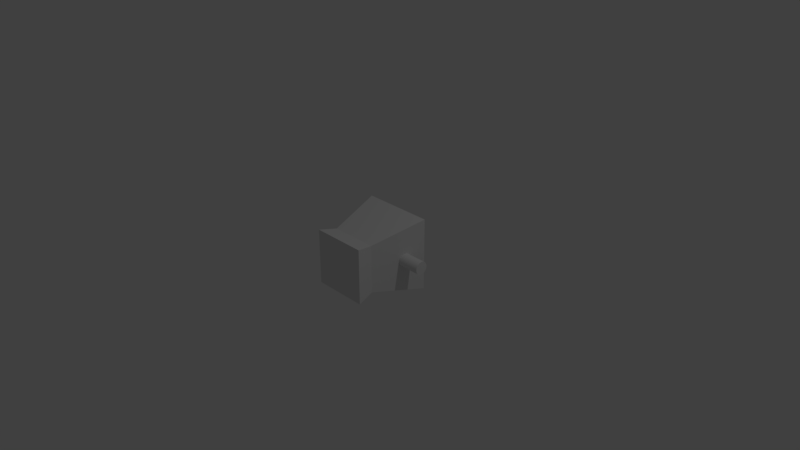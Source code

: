 # Source: turret.blend  (saved by Blender 2.79.0; exported with 4.5.12 LTS)
import bpy
from mathutils import Matrix  # noqa: F401  (used for matrix-valued properties, if any)

bpy.ops.wm.read_factory_settings(use_empty=True)
scene = bpy.context.scene
scene.name = 'Scene'

# ---- collections
col_collection_1 = bpy.data.collections.new('Collection 1'); scene.collection.children.link(col_collection_1)

# ---- materials (node trees are filled in below, after node groups)
mat_material = bpy.data.materials.new('Material')
mat_material.alpha_threshold = 0.0
mat_material.use_transparent_shadow = False
mat_material.roughness = 0.5
mat_material.line_color = (0.0, 0.0, 0.0, 1.0)

# ---- material node trees

# ---- world
world_world = bpy.data.worlds.new('World'); scene.world = world_world
world_world.color = (0.05088, 0.05088, 0.05088)
world_world.use_sun_shadow = False
world_world.sun_shadow_jitter_overblur = 0.0
world_world.cycles.sampling_method = 'MANUAL'

# ---- cameras
cam_camera = bpy.data.cameras.new('Camera')
cam_camera.clip_end = 100.0
cam_camera.lens = 35.0
cam_camera.sensor_width = 32.0
cam_camera.sensor_height = 18.0
cam_camera.ortho_scale = 7.314
cam_camera.dof.focus_distance = 0.0
cam_camera.dof.aperture_fstop = 128.0

# ---- lights
light_lamp = bpy.data.lights.new('Lamp', 'POINT')
light_lamp.transmission_factor = 0.0
light_lamp.cutoff_distance = 30.0
light_lamp.energy = 100.0
light_lamp.shadow_buffer_clip_start = 1.001
light_lamp.shadow_soft_size = 0.1
light_lamp.shadow_maximum_resolution = 0.006
light_lamp.use_absolute_resolution = True

# ---- meshes
me_cube = bpy.data.meshes.new('Cube')
me_cube.from_pydata([(0.3807, -0.5, -0.3807), (0.3807, -0.5, 0.3807), (-0.3807, -0.5, 0.3807), (-0.3807, -0.5, -0.3807), (0.5, 0.5, -0.5), (0.5, 0.5, 0.5), (-0.5, 0.5, 0.5), (-0.5, 0.5, -0.5), (0.3305, -0.2528, -0.3305), (0.3305, -0.2528, 0.3305), (-0.3305, -0.2528, 0.3305), (-0.3305, -0.2528, -0.3305), (0.4032, 0.2209, -0.08894), (0.7325, 0.2209, -0.08894), (0.4032, 0.2035, -0.08723), (0.7325, 0.2035, -0.08723), (0.4032, 0.1868, -0.08217), (0.7325, 0.1868, -0.08217), (0.4032, 0.1714, -0.07395), (0.7325, 0.1714, -0.07395), (0.4032, 0.158, -0.06289), (0.7325, 0.158, -0.06289), (0.4032, 0.1469, -0.04941), (0.7325, 0.1469, -0.04941), (0.4032, 0.1387, -0.03404), (0.7325, 0.1387, -0.03404), (0.4032, 0.1336, -0.01735), (0.7325, 0.1336, -0.01735), (0.4032, 0.1319, -1.885e-07), (0.7325, 0.1319, -1.885e-07), (0.4032, 0.1336, 0.01735), (0.7325, 0.1336, 0.01735), (0.4032, 0.1387, 0.03404), (0.7325, 0.1387, 0.03404), (0.4032, 0.1469, 0.04941), (0.7325, 0.1469, 0.04941), (0.4032, 0.158, 0.06289), (0.7325, 0.158, 0.06289), (0.4032, 0.1714, 0.07395), (0.7325, 0.1714, 0.07395), (0.4032, 0.1868, 0.08217), (0.7325, 0.1868, 0.08217), (0.4032, 0.2035, 0.08723), (0.7325, 0.2035, 0.08723), (0.4032, 0.2209, 0.08894), (0.7325, 0.2209, 0.08894), (0.4032, 0.2382, 0.08723), (0.7325, 0.2382, 0.08723), (0.4032, 0.2549, 0.08217), (0.7325, 0.2549, 0.08217), (0.4032, 0.2703, 0.07395), (0.7325, 0.2703, 0.07395), (0.4032, 0.2837, 0.06289), (0.7325, 0.2837, 0.06289), (0.4032, 0.2948, 0.04941), (0.7325, 0.2948, 0.04941), (0.4032, 0.303, 0.03404), (0.7325, 0.303, 0.03404), (0.4032, 0.3081, 0.01735), (0.7325, 0.3081, 0.01735), (0.4032, 0.3098, -2.755e-07), (0.7325, 0.3098, -2.755e-07), (0.4032, 0.3081, -0.01735), (0.7325, 0.3081, -0.01735), (0.4032, 0.303, -0.03404), (0.7325, 0.303, -0.03404), (0.4032, 0.2948, -0.04941), (0.7325, 0.2948, -0.04941), (0.4032, 0.2837, -0.06289), (0.7325, 0.2837, -0.06289), (0.4032, 0.2703, -0.07395), (0.7325, 0.2703, -0.07395), (0.4032, 0.2549, -0.08217), (0.7325, 0.2549, -0.08217), (0.4032, 0.2382, -0.08723), (0.7325, 0.2382, -0.08723)], [], [(0, 1, 2, 3), (4, 7, 6, 5), (8, 4, 5, 9), (9, 5, 6, 10), (10, 6, 7, 11), (8, 0, 3, 11), (4, 8, 11, 7), (2, 10, 11, 3), (1, 9, 10, 2), (0, 8, 9, 1), (12, 13, 15, 14), (14, 15, 17, 16), (16, 17, 19, 18), (18, 19, 21, 20), (20, 21, 23, 22), (22, 23, 25, 24), (24, 25, 27, 26), (26, 27, 29, 28), (28, 29, 31, 30), (30, 31, 33, 32), (32, 33, 35, 34), (34, 35, 37, 36), (36, 37, 39, 38), (38, 39, 41, 40), (40, 41, 43, 42), (42, 43, 45, 44), (44, 45, 47, 46), (46, 47, 49, 48), (48, 49, 51, 50), (50, 51, 53, 52), (52, 53, 55, 54), (54, 55, 57, 56), (56, 57, 59, 58), (58, 59, 61, 60), (60, 61, 63, 62), (62, 63, 65, 64), (64, 65, 67, 66), (66, 67, 69, 68), (68, 69, 71, 70), (70, 71, 73, 72), (15, 13, 75, 73, 71, 69, 67, 65, 63, 61, 59, 57, 55, 53, 51, 49, 47, 45, 43, 41, 39, 37, 35, 33, 31, 29, 27, 25, 23, 21, 19, 17), (72, 73, 75, 74), (74, 75, 13, 12), (12, 14, 16, 18, 20, 22, 24, 26, 28, 30, 32, 34, 36, 38, 40, 42, 44, 46, 48, 50, 52, 54, 56, 58, 60, 62, 64, 66, 68, 70, 72, 74)])
me_cube.materials.append(mat_material)
me_cube.use_remesh_preserve_volume = False
me_cube.use_remesh_preserve_attributes = False
me_cube.use_mirror_vertex_groups = False
me_cube.update()

# ---- objects
ob_cube = bpy.data.objects.new('Cube', me_cube)
ob_lamp = bpy.data.objects.new('Lamp', light_lamp)
ob_camera = bpy.data.objects.new('Camera', cam_camera)

# ---- transforms, parenting, visibility, modifiers, constraints
ob_cube.location = (0.0, 0.0, 0.0)
ob_cube.lock_rotations_4d = False
ob_cube.empty_display_type = 'ARROWS'
ob_cube.lineart.crease_threshold = 0.0
ob_lamp.location = (4.076, 1.005, 5.904)
ob_lamp.rotation_euler = (0.6503, 0.05522, 1.866)
ob_lamp.lock_rotations_4d = False
ob_lamp.empty_display_type = 'ARROWS'
ob_lamp.color = (0.0, 0.0, 0.0, 0.0)
ob_lamp.lineart.crease_threshold = 0.0
ob_camera.location = (7.481, -6.508, 5.344)
ob_camera.rotation_euler = (1.109, 0.0, 0.8149)
ob_camera.lock_rotations_4d = False
ob_camera.empty_display_type = 'ARROWS'
ob_camera.color = (0.0, 0.0, 0.0, 0.0)
ob_camera.display_type = 'WIRE'
ob_camera.lineart.crease_threshold = 0.0

# ---- collection membership
col_collection_1.objects.link(ob_cube)
col_collection_1.objects.link(ob_lamp)
col_collection_1.objects.link(ob_camera)

# ---- scene / render settings (as saved in the file)
scene.camera = ob_camera
scene.frame_start = 1; scene.frame_end = 250; scene.frame_set(1)
scene.render.engine = 'BLENDER_EEVEE_NEXT'
scene.render.resolution_percentage = 50
scene.render.dither_intensity = 0.0
scene.cycles.use_denoising = False
scene.cycles.samples = 128
scene.cycles.sampling_pattern = 'TABULATED_SOBOL'
scene.cycles.light_sampling_threshold = 0.0
scene.cycles.use_adaptive_sampling = False
scene.cycles.use_light_tree = False
scene.cycles.blur_glossy = 0.0
scene.cycles.sample_clamp_indirect = 0.0
scene.view_settings.view_transform = 'Standard'
bpy.context.view_layer.update()
